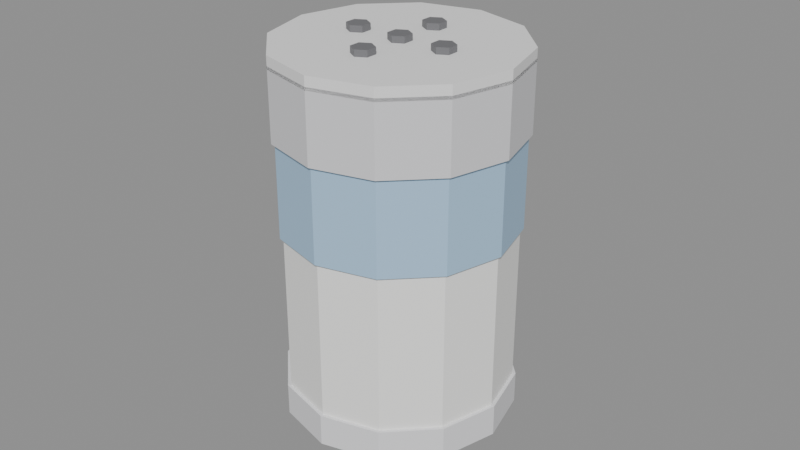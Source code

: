 # Source: ACES_SALEIRO_v01.blend  (saved by Blender 4.2.66; exported with 4.5.12 LTS)
import bpy
from mathutils import Matrix  # noqa: F401  (used for matrix-valued properties, if any)

bpy.ops.wm.read_factory_settings(use_empty=True)
scene = bpy.context.scene
scene.name = 'Scene'

# ---- materials (node trees are filled in below, after node groups)
mat_polyroom_pbr = bpy.data.materials.new('Polyroom_PBR')

# ---- material node trees
mat_polyroom_pbr.use_nodes = True; mat_polyroom_pbr.node_tree.nodes.clear()
_N = mat_polyroom_pbr.node_tree.nodes; _L = mat_polyroom_pbr.node_tree.links
n0 = _N.new('ShaderNodeOutputMaterial'); n0.name = 'Material Output'; n0.location = (300, 0)
n1 = _N.new('ShaderNodeBsdfPrincipled'); n1.name = 'Principled BSDF'; n1.location = (0, 0)
n2 = _N.new('ShaderNodeVertexColor'); n2.name = 'Color Attribute'; n2.location = (-300, 0)
n2.layer_name = 'Color'
_L.new(n2.outputs[0], n1.inputs[0])
_L.new(n1.outputs[0], n0.inputs[0])
n0.is_active_output = True

# ---- meshes
me_aces_saleiro = bpy.data.meshes.new('ACES_SALEIRO')
me_aces_saleiro.from_pydata([(0.0, 0.035, 0.0), (0.0, 0.035, 0.09), (0.0175, 0.03031, 0.0), (0.0175, 0.03031, 0.09), (0.03031, 0.0175, 0.0), (0.03031, 0.0175, 0.09), (0.035, 0.0, 0.0), (0.035, 0.0, 0.09), (0.03031, -0.0175, 0.0), (0.03031, -0.0175, 0.09), (0.0175, -0.03031, 0.0), (0.0175, -0.03031, 0.09), (0.0, -0.035, 0.0), (0.0, -0.035, 0.09), (-0.0175, -0.03031, 0.0), (-0.0175, -0.03031, 0.09), (-0.03031, -0.0175, 0.0), (-0.03031, -0.0175, 0.09), (-0.035, 0.0, 0.0), (-0.035, 0.0, 0.09), (-0.03031, 0.0175, 0.0), (-0.03031, 0.0175, 0.09), (-0.0175, 0.03031, 0.0), (-0.0175, 0.03031, 0.09), (0.0, 0.036, 0.06), (0.0, 0.036, 0.09), (0.018, 0.03118, 0.06), (0.018, 0.03118, 0.09), (0.03118, 0.018, 0.06), (0.03118, 0.018, 0.09), (0.036, 0.0, 0.06), (0.036, 0.0, 0.09), (0.03118, -0.018, 0.06), (0.03118, -0.018, 0.09), (0.018, -0.03118, 0.06), (0.018, -0.03118, 0.09), (0.0, -0.036, 0.06), (0.0, -0.036, 0.09), (-0.018, -0.03118, 0.06), (-0.018, -0.03118, 0.09), (-0.03118, -0.018, 0.06), (-0.03118, -0.018, 0.09), (-0.036, 0.0, 0.06), (-0.036, 0.0, 0.09), (-0.03118, 0.018, 0.06), (-0.03118, 0.018, 0.09), (-0.018, 0.03118, 0.06), (-0.018, 0.03118, 0.09), (0.0, 0.037, 0.089), (0.0, 0.037, 0.111), (0.0185, 0.03204, 0.089), (0.0185, 0.03204, 0.111), (0.03204, 0.0185, 0.089), (0.03204, 0.0185, 0.111), (0.037, 0.0, 0.089), (0.037, 0.0, 0.111), (0.03204, -0.0185, 0.089), (0.03204, -0.0185, 0.111), (0.0185, -0.03204, 0.089), (0.0185, -0.03204, 0.111), (0.0, -0.037, 0.089), (0.0, -0.037, 0.111), (-0.0185, -0.03204, 0.089), (-0.0185, -0.03204, 0.111), (-0.03204, -0.0185, 0.089), (-0.03204, -0.0185, 0.111), (-0.037, 0.0, 0.089), (-0.037, 0.0, 0.111), (-0.03204, 0.0185, 0.089), (-0.03204, 0.0185, 0.111), (-0.0185, 0.03204, 0.089), (-0.0185, 0.03204, 0.111), (0.0, 0.037, 0.11), (0.0, 0.037, 0.114), (0.0185, 0.03204, 0.11), (0.0185, 0.03204, 0.114), (0.03204, 0.0185, 0.11), (0.03204, 0.0185, 0.114), (0.037, 0.0, 0.11), (0.037, 0.0, 0.114), (0.03204, -0.0185, 0.11), (0.03204, -0.0185, 0.114), (0.0185, -0.03204, 0.11), (0.0185, -0.03204, 0.114), (0.0, -0.037, 0.11), (0.0, -0.037, 0.114), (-0.0185, -0.03204, 0.11), (-0.0185, -0.03204, 0.114), (-0.03204, -0.0185, 0.11), (-0.03204, -0.0185, 0.114), (-0.037, 0.0, 0.11), (-0.037, 0.0, 0.114), (-0.03204, 0.0185, 0.11), (-0.03204, 0.0185, 0.114), (-0.0185, 0.03204, 0.11), (-0.0185, 0.03204, 0.114), (0.0, 0.0035, 0.112), (0.0, 0.0035, 0.116), (0.003031, 0.00175, 0.112), (0.003031, 0.00175, 0.116), (0.003031, -0.00175, 0.112), (0.003031, -0.00175, 0.116), (0.0, -0.0035, 0.112), (0.0, -0.0035, 0.116), (-0.003031, -0.00175, 0.112), (-0.003031, -0.00175, 0.116), (-0.003031, 0.00175, 0.112), (-0.003031, 0.00175, 0.116), (0.015, 0.0035, 0.112), (0.015, 0.0035, 0.116), (0.01803, 0.00175, 0.112), (0.01803, 0.00175, 0.116), (0.01803, -0.00175, 0.112), (0.01803, -0.00175, 0.116), (0.015, -0.0035, 0.112), (0.015, -0.0035, 0.116), (0.01197, -0.00175, 0.112), (0.01197, -0.00175, 0.116), (0.01197, 0.00175, 0.112), (0.01197, 0.00175, 0.116), (-0.015, 0.0035, 0.112), (-0.015, 0.0035, 0.116), (-0.01197, 0.00175, 0.112), (-0.01197, 0.00175, 0.116), (-0.01197, -0.00175, 0.112), (-0.01197, -0.00175, 0.116), (-0.015, -0.0035, 0.112), (-0.015, -0.0035, 0.116), (-0.01803, -0.00175, 0.112), (-0.01803, -0.00175, 0.116), (-0.01803, 0.00175, 0.112), (-0.01803, 0.00175, 0.116), (0.0, 0.0185, 0.112), (0.0, 0.0185, 0.116), (0.003031, 0.01675, 0.112), (0.003031, 0.01675, 0.116), (0.003031, 0.01325, 0.112), (0.003031, 0.01325, 0.116), (0.0, 0.0115, 0.112), (0.0, 0.0115, 0.116), (-0.003031, 0.01325, 0.112), (-0.003031, 0.01325, 0.116), (-0.003031, 0.01675, 0.112), (-0.003031, 0.01675, 0.116), (0.0, -0.0115, 0.112), (0.0, -0.0115, 0.116), (0.003031, -0.01325, 0.112), (0.003031, -0.01325, 0.116), (0.003031, -0.01675, 0.112), (0.003031, -0.01675, 0.116), (0.0, -0.0185, 0.112), (0.0, -0.0185, 0.116), (-0.003031, -0.01675, 0.112), (-0.003031, -0.01675, 0.116), (-0.003031, -0.01325, 0.112), (-0.003031, -0.01325, 0.116), (0.0, 0.036, 0.0), (0.0, 0.036, 0.01), (0.018, 0.03118, 0.0), (0.018, 0.03118, 0.01), (0.03118, 0.018, 0.0), (0.03118, 0.018, 0.01), (0.036, 0.0, 0.0), (0.036, 0.0, 0.01), (0.03118, -0.018, 0.0), (0.03118, -0.018, 0.01), (0.018, -0.03118, 0.0), (0.018, -0.03118, 0.01), (0.0, -0.036, 0.0), (0.0, -0.036, 0.01), (-0.018, -0.03118, 0.0), (-0.018, -0.03118, 0.01), (-0.03118, -0.018, 0.0), (-0.03118, -0.018, 0.01), (-0.036, 0.0, 0.0), (-0.036, 0.0, 0.01), (-0.03118, 0.018, 0.0), (-0.03118, 0.018, 0.01), (-0.018, 0.03118, 0.0), (-0.018, 0.03118, 0.01)], [], [(0, 1, 3, 2), (2, 3, 5, 4), (4, 5, 7, 6), (6, 7, 9, 8), (8, 9, 11, 10), (10, 11, 13, 12), (12, 13, 15, 14), (14, 15, 17, 16), (16, 17, 19, 18), (18, 19, 21, 20), (3, 1, 23, 21, 19, 17, 15, 13, 11, 9, 7, 5), (20, 21, 23, 22), (22, 23, 1, 0), (0, 2, 4, 6, 8, 10, 12, 14, 16, 18, 20, 22), (24, 25, 27, 26), (26, 27, 29, 28), (28, 29, 31, 30), (30, 31, 33, 32), (32, 33, 35, 34), (34, 35, 37, 36), (36, 37, 39, 38), (38, 39, 41, 40), (40, 41, 43, 42), (42, 43, 45, 44), (27, 25, 47, 45, 43, 41, 39, 37, 35, 33, 31, 29), (44, 45, 47, 46), (46, 47, 25, 24), (24, 26, 28, 30, 32, 34, 36, 38, 40, 42, 44, 46), (48, 49, 51, 50), (50, 51, 53, 52), (52, 53, 55, 54), (54, 55, 57, 56), (56, 57, 59, 58), (58, 59, 61, 60), (60, 61, 63, 62), (62, 63, 65, 64), (64, 65, 67, 66), (66, 67, 69, 68), (51, 49, 71, 69, 67, 65, 63, 61, 59, 57, 55, 53), (68, 69, 71, 70), (70, 71, 49, 48), (48, 50, 52, 54, 56, 58, 60, 62, 64, 66, 68, 70), (72, 73, 75, 74), (74, 75, 77, 76), (76, 77, 79, 78), (78, 79, 81, 80), (80, 81, 83, 82), (82, 83, 85, 84), (84, 85, 87, 86), (86, 87, 89, 88), (88, 89, 91, 90), (90, 91, 93, 92), (75, 73, 95, 93, 91, 89, 87, 85, 83, 81, 79, 77), (92, 93, 95, 94), (94, 95, 73, 72), (72, 74, 76, 78, 80, 82, 84, 86, 88, 90, 92, 94), (96, 97, 99, 98), (98, 99, 101, 100), (100, 101, 103, 102), (102, 103, 105, 104), (99, 97, 107, 105, 103, 101), (104, 105, 107, 106), (106, 107, 97, 96), (96, 98, 100, 102, 104, 106), (108, 109, 111, 110), (110, 111, 113, 112), (112, 113, 115, 114), (114, 115, 117, 116), (111, 109, 119, 117, 115, 113), (116, 117, 119, 118), (118, 119, 109, 108), (108, 110, 112, 114, 116, 118), (120, 121, 123, 122), (122, 123, 125, 124), (124, 125, 127, 126), (126, 127, 129, 128), (123, 121, 131, 129, 127, 125), (128, 129, 131, 130), (130, 131, 121, 120), (120, 122, 124, 126, 128, 130), (132, 133, 135, 134), (134, 135, 137, 136), (136, 137, 139, 138), (138, 139, 141, 140), (135, 133, 143, 141, 139, 137), (140, 141, 143, 142), (142, 143, 133, 132), (132, 134, 136, 138, 140, 142), (144, 145, 147, 146), (146, 147, 149, 148), (148, 149, 151, 150), (150, 151, 153, 152), (147, 145, 155, 153, 151, 149), (152, 153, 155, 154), (154, 155, 145, 144), (144, 146, 148, 150, 152, 154), (156, 157, 159, 158), (158, 159, 161, 160), (160, 161, 163, 162), (162, 163, 165, 164), (164, 165, 167, 166), (166, 167, 169, 168), (168, 169, 171, 170), (170, 171, 173, 172), (172, 173, 175, 174), (174, 175, 177, 176), (159, 157, 179, 177, 175, 173, 171, 169, 167, 165, 163, 161), (176, 177, 179, 178), (178, 179, 157, 156), (156, 158, 160, 162, 164, 166, 168, 170, 172, 174, 176, 178)])
_uv = me_aces_saleiro.uv_layers.new(name='UVMap')
_uv.uv.foreach_set('vector', [0.08627, 0.5562, 0.08627, 0.2917, 0.1394, 0.2917, 0.1394, 0.5562, 0.1394, 0.5562, 0.1394, 0.2917, 0.1872, 0.2917, 0.1872, 0.5562, 0.4279, 0.9525, 0.4279, 0.6881, 0.4794, 0.6881, 0.4794, 0.9525, 0.4794, 0.9525, 0.4794, 0.6881, 0.5308, 0.6881, 0.5308, 0.9525, 0.04213, 0.8388, 0.04213, 0.5744, 0.08998, 0.5744, 0.08998, 0.8388, 0.08998, 0.8388, 0.08998, 0.5744, 0.1431, 0.5744, 0.1431, 0.8388, 0.1431, 0.8388, 0.1431, 0.5744, 0.1872, 0.5744, 0.1872, 0.8388, 0.009093, 0.2735, 0.009093, 0.009093, 0.04674, 0.009093, 0.04674, 0.2735, 0.04674, 0.2735, 0.04674, 0.009093, 0.09816, 0.009093, 0.09816, 0.2735, 0.09816, 0.2735, 0.09816, 0.009093, 0.1496, 0.009093, 0.1496, 0.2735, 0.7346, 0.436, 0.6885, 0.4094, 0.6618, 0.3633, 0.6618, 0.31, 0.6885, 0.2639, 0.7346, 0.2373, 0.7878, 0.2373, 0.8339, 0.2639, 0.8605, 0.31, 0.8605, 0.3633, 0.8339, 0.4094, 0.7878, 0.436, 0.1496, 0.2735, 0.1496, 0.009093, 0.1872, 0.009093, 0.1872, 0.2735, 0.04213, 0.5562, 0.04213, 0.2917, 0.08627, 0.2917, 0.08627, 0.5562, 0.232, 0.8601, 0.2054, 0.814, 0.2054, 0.7608, 0.232, 0.7147, 0.2781, 0.6881, 0.3314, 0.6881, 0.3775, 0.7147, 0.4041, 0.7608, 0.4041, 0.814, 0.3775, 0.8601, 0.3314, 0.8867, 0.2781, 0.8867, 0.8498, 0.7919, 0.7616, 0.7919, 0.7616, 0.7373, 0.8498, 0.7373, 0.8498, 0.7373, 0.7616, 0.7373, 0.7616, 0.6881, 0.8498, 0.6881, 0.7435, 0.9613, 0.6553, 0.9613, 0.6553, 0.9084, 0.7435, 0.9084, 0.7435, 0.9084, 0.6553, 0.9084, 0.6553, 0.8555, 0.7435, 0.8555, 0.7435, 0.8373, 0.6553, 0.8373, 0.6553, 0.7881, 0.7435, 0.7881, 0.7435, 0.7881, 0.6553, 0.7881, 0.6553, 0.7335, 0.7435, 0.7335, 0.7435, 0.7335, 0.6553, 0.7335, 0.6553, 0.6881, 0.7435, 0.6881, 0.6371, 0.8713, 0.549, 0.8713, 0.549, 0.8326, 0.6371, 0.8326, 0.6371, 0.8326, 0.549, 0.8326, 0.549, 0.7797, 0.6371, 0.7797, 0.6371, 0.7797, 0.549, 0.7797, 0.549, 0.7268, 0.6371, 0.7268, 0.2802, 0.6699, 0.2328, 0.6425, 0.2054, 0.5951, 0.2054, 0.5403, 0.2328, 0.4929, 0.2802, 0.4655, 0.335, 0.4655, 0.3824, 0.4929, 0.4098, 0.5403, 0.4098, 0.5951, 0.3824, 0.6425, 0.335, 0.6699, 0.6371, 0.7268, 0.549, 0.7268, 0.549, 0.6881, 0.6371, 0.6881, 0.8498, 0.8373, 0.7616, 0.8373, 0.7616, 0.7919, 0.8498, 0.7919, 0.4553, 0.6425, 0.4279, 0.5951, 0.4279, 0.5403, 0.4553, 0.4929, 0.5027, 0.4655, 0.5575, 0.4655, 0.6049, 0.4929, 0.6323, 0.5403, 0.6323, 0.5951, 0.6049, 0.6425, 0.5575, 0.6699, 0.5027, 0.6699, 0.9377, 0.5722, 0.873, 0.5722, 0.873, 0.5161, 0.9377, 0.5161, 0.9377, 0.5161, 0.873, 0.5161, 0.873, 0.4655, 0.9377, 0.4655, 0.949, 0.1178, 0.8844, 0.1178, 0.8844, 0.06345, 0.949, 0.06345, 0.949, 0.06345, 0.8844, 0.06345, 0.8844, 0.009093, 0.949, 0.009093, 0.9433, 0.3907, 0.8787, 0.3907, 0.8787, 0.3401, 0.9433, 0.3401, 0.9433, 0.3401, 0.8787, 0.3401, 0.8787, 0.284, 0.9433, 0.284, 0.9433, 0.284, 0.8787, 0.284, 0.8787, 0.2373, 0.9433, 0.2373, 0.9326, 0.8764, 0.868, 0.8764, 0.868, 0.8366, 0.9326, 0.8366, 0.9326, 0.8366, 0.868, 0.8366, 0.868, 0.7822, 0.9326, 0.7822, 0.9326, 0.7822, 0.868, 0.7822, 0.868, 0.7279, 0.9326, 0.7279, 0.2335, 0.191, 0.2054, 0.1422, 0.2054, 0.08597, 0.2335, 0.03723, 0.2823, 0.009093, 0.3386, 0.009093, 0.3873, 0.03723, 0.4154, 0.08597, 0.4154, 0.1422, 0.3873, 0.191, 0.3386, 0.2191, 0.2823, 0.2191, 0.9326, 0.7279, 0.868, 0.7279, 0.868, 0.6881, 0.9326, 0.6881, 0.9377, 0.6189, 0.873, 0.6189, 0.873, 0.5722, 0.9377, 0.5722, 0.2054, 0.3705, 0.2054, 0.3142, 0.2335, 0.2654, 0.2823, 0.2373, 0.3386, 0.2373, 0.3873, 0.2654, 0.4154, 0.3142, 0.4154, 0.3705, 0.3873, 0.4192, 0.3386, 0.4473, 0.2823, 0.4473, 0.2335, 0.4192, 0.02085, 0.6049, 0.009093, 0.6049, 0.009093, 0.5488, 0.02085, 0.5488, 0.02085, 0.5488, 0.009093, 0.5488, 0.009093, 0.4982, 0.02085, 0.4982, 0.02085, 0.9501, 0.009093, 0.9501, 0.009093, 0.8957, 0.02085, 0.8957, 0.02085, 0.8957, 0.009093, 0.8957, 0.009093, 0.8413, 0.02085, 0.8413, 0.02085, 0.8232, 0.009093, 0.8232, 0.009093, 0.7726, 0.02085, 0.7726, 0.02085, 0.7726, 0.009093, 0.7726, 0.009093, 0.7164, 0.02085, 0.7164, 0.02085, 0.7164, 0.009093, 0.7164, 0.009093, 0.6698, 0.02085, 0.6698, 0.02085, 0.48, 0.009093, 0.48, 0.009093, 0.4402, 0.02085, 0.4402, 0.02085, 0.4402, 0.009093, 0.4402, 0.009093, 0.3859, 0.02085, 0.3859, 0.02085, 0.3859, 0.009093, 0.3859, 0.009093, 0.3315, 0.02085, 0.3315, 0.4618, 0.191, 0.4336, 0.1422, 0.4336, 0.08597, 0.4618, 0.03723, 0.5105, 0.009092, 0.5668, 0.009092, 0.6155, 0.03723, 0.6436, 0.08597, 0.6436, 0.1422, 0.6155, 0.191, 0.5668, 0.2191, 0.5105, 0.2191, 0.02085, 0.3315, 0.009093, 0.3315, 0.009093, 0.2917, 0.02085, 0.2917, 0.02085, 0.6516, 0.009093, 0.6516, 0.009093, 0.6049, 0.02085, 0.6049, 0.4336, 0.3705, 0.4336, 0.3142, 0.4618, 0.2654, 0.5105, 0.2373, 0.5668, 0.2373, 0.6155, 0.2654, 0.6436, 0.3142, 0.6436, 0.3705, 0.6155, 0.4192, 0.5668, 0.4473, 0.5105, 0.4473, 0.4618, 0.4192, 0.5907, 0.8996, 0.5789, 0.8996, 0.5789, 0.8895, 0.5907, 0.8895, 0.3369, 0.9167, 0.3369, 0.9049, 0.3471, 0.9049, 0.3471, 0.9167, 0.821, 0.9111, 0.8092, 0.9111, 0.8092, 0.901, 0.821, 0.901, 0.821, 0.901, 0.8092, 0.901, 0.8092, 0.8942, 0.821, 0.8942, 0.8181, 0.876, 0.8092, 0.8709, 0.8092, 0.8606, 0.8181, 0.8555, 0.827, 0.8606, 0.827, 0.8709, 0.2339, 0.9167, 0.2339, 0.9049, 0.2442, 0.9049, 0.2442, 0.9167, 0.5907, 0.9063, 0.5789, 0.9063, 0.5789, 0.8996, 0.5907, 0.8996, 0.04213, 0.8724, 0.04213, 0.8621, 0.05104, 0.857, 0.05995, 0.8621, 0.05995, 0.8724, 0.05104, 0.8776, 0.5607, 0.8996, 0.549, 0.8996, 0.549, 0.8895, 0.5607, 0.8895, 0.2623, 0.9167, 0.2623, 0.9049, 0.2726, 0.9049, 0.2726, 0.9167, 0.8797, 0.9114, 0.868, 0.9114, 0.868, 0.9013, 0.8797, 0.9013, 0.8797, 0.9013, 0.868, 0.9013, 0.868, 0.8946, 0.8797, 0.8946, 0.08704, 0.8776, 0.07813, 0.8724, 0.07813, 0.8621, 0.08704, 0.857, 0.09595, 0.8621, 0.09595, 0.8724, 0.3084, 0.9167, 0.3084, 0.9049, 0.3187, 0.9049, 0.3187, 0.9167, 0.5607, 0.9063, 0.549, 0.9063, 0.549, 0.8996, 0.5607, 0.8996, 0.1141, 0.8724, 0.1141, 0.8621, 0.123, 0.857, 0.1319, 0.8621, 0.1319, 0.8724, 0.123, 0.8776, 0.9208, 0.6594, 0.909, 0.6594, 0.909, 0.6493, 0.9208, 0.6493, 0.9147, 0.4206, 0.9147, 0.4089, 0.925, 0.4089, 0.925, 0.4206, 0.9097, 0.9114, 0.8979, 0.9114, 0.8979, 0.9013, 0.9097, 0.9013, 0.9097, 0.9013, 0.8979, 0.9013, 0.8979, 0.8946, 0.9097, 0.8946, 0.159, 0.8776, 0.1501, 0.8724, 0.1501, 0.8621, 0.159, 0.857, 0.1679, 0.8621, 0.1679, 0.8724, 0.9204, 0.1477, 0.9204, 0.136, 0.9307, 0.136, 0.9307, 0.1477, 0.9208, 0.6661, 0.909, 0.6661, 0.909, 0.6594, 0.9208, 0.6594, 0.873, 0.6647, 0.873, 0.6544, 0.8819, 0.6493, 0.8908, 0.6544, 0.8908, 0.6647, 0.8819, 0.6699, 0.1259, 0.9059, 0.1141, 0.9059, 0.1141, 0.8958, 0.1259, 0.8958, 0.8391, 0.906, 0.8391, 0.8942, 0.8494, 0.8942, 0.8494, 0.906, 0.05389, 0.9126, 0.04213, 0.9126, 0.04213, 0.9025, 0.05389, 0.9025, 0.05389, 0.9025, 0.04213, 0.9025, 0.04213, 0.8958, 0.05389, 0.8958, 0.8965, 0.4243, 0.8876, 0.4294, 0.8787, 0.4243, 0.8787, 0.414, 0.8876, 0.4089, 0.8965, 0.414, 0.3938, 0.9167, 0.3938, 0.9049, 0.4041, 0.9049, 0.4041, 0.9167, 0.1259, 0.9126, 0.1141, 0.9126, 0.1141, 0.9059, 0.1259, 0.9059, 0.8933, 0.1566, 0.8844, 0.1514, 0.8844, 0.1411, 0.8933, 0.136, 0.9022, 0.1411, 0.9022, 0.1514, 0.08989, 0.9059, 0.07813, 0.9059, 0.07813, 0.8958, 0.08989, 0.8958, 0.2054, 0.9167, 0.2054, 0.9049, 0.2157, 0.9049, 0.2157, 0.9167, 0.1619, 0.9126, 0.1501, 0.9126, 0.1501, 0.9025, 0.1619, 0.9025, 0.1619, 0.9025, 0.1501, 0.9025, 0.1501, 0.8958, 0.1619, 0.8958, 0.9022, 0.1902, 0.8933, 0.1953, 0.8844, 0.1902, 0.8844, 0.1799, 0.8933, 0.1748, 0.9022, 0.1799, 0.3653, 0.9167, 0.3653, 0.9049, 0.3756, 0.9049, 0.3756, 0.9167, 0.08989, 0.9126, 0.07813, 0.9126, 0.07813, 0.9059, 0.08989, 0.9059, 0.6282, 0.91, 0.6193, 0.9049, 0.6193, 0.8946, 0.6282, 0.8895, 0.6371, 0.8946, 0.6371, 0.9049, 0.9852, 0.5694, 0.9558, 0.5694, 0.9558, 0.5147, 0.9852, 0.5147, 0.9852, 0.5147, 0.9558, 0.5147, 0.9558, 0.4655, 0.9852, 0.4655, 0.791, 0.9613, 0.7616, 0.9613, 0.7616, 0.9084, 0.791, 0.9084, 0.791, 0.9084, 0.7616, 0.9084, 0.7616, 0.8555, 0.791, 0.8555, 0.9909, 0.3865, 0.9615, 0.3865, 0.9615, 0.3373, 0.9909, 0.3373, 0.9909, 0.3373, 0.9615, 0.3373, 0.9615, 0.2827, 0.9909, 0.2827, 0.9909, 0.2827, 0.9615, 0.2827, 0.9615, 0.2373, 0.9909, 0.2373, 0.9802, 0.8713, 0.9508, 0.8713, 0.9508, 0.8326, 0.9802, 0.8326, 0.9802, 0.8326, 0.9508, 0.8326, 0.9508, 0.7797, 0.9802, 0.7797, 0.9802, 0.7797, 0.9508, 0.7797, 0.9508, 0.7268, 0.9802, 0.7268, 0.7253, 0.6699, 0.6779, 0.6425, 0.6505, 0.5951, 0.6505, 0.5403, 0.6779, 0.4929, 0.7253, 0.4655, 0.78, 0.4655, 0.8275, 0.4929, 0.8548, 0.5403, 0.8548, 0.5951, 0.8275, 0.6425, 0.78, 0.6699, 0.9802, 0.7268, 0.9508, 0.7268, 0.9508, 0.6881, 0.9802, 0.6881, 0.9852, 0.6148, 0.9558, 0.6148, 0.9558, 0.5694, 0.9852, 0.5694, 0.6892, 0.1861, 0.6618, 0.1386, 0.6618, 0.08389, 0.6892, 0.03647, 0.7366, 0.009093, 0.7914, 0.009093, 0.8388, 0.03647, 0.8662, 0.08389, 0.8662, 0.1386, 0.8388, 0.1861, 0.7914, 0.2134, 0.7366, 0.2134])
_ca = me_aces_saleiro.color_attributes.new('Color', 'FLOAT_COLOR', 'POINT')
_ca.data.foreach_set('color', [0.94, 0.94, 0.92, 1.0, 0.94, 0.94, 0.92, 1.0, 0.94, 0.94, 0.92, 1.0, 0.94, 0.94, 0.92, 1.0, 0.94, 0.94, 0.92, 1.0, 0.94, 0.94, 0.92, 1.0, 0.94, 0.94, 0.92, 1.0, 0.94, 0.94, 0.92, 1.0, 0.94, 0.94, 0.92, 1.0, 0.94, 0.94, 0.92, 1.0, 0.94, 0.94, 0.92, 1.0, 0.94, 0.94, 0.92, 1.0, 0.94, 0.94, 0.92, 1.0, 0.94, 0.94, 0.92, 1.0, 0.94, 0.94, 0.92, 1.0, 0.94, 0.94, 0.92, 1.0, 0.94, 0.94, 0.92, 1.0, 0.94, 0.94, 0.92, 1.0, 0.94, 0.94, 0.92, 1.0, 0.94, 0.94, 0.92, 1.0, 0.94, 0.94, 0.92, 1.0, 0.94, 0.94, 0.92, 1.0, 0.94, 0.94, 0.92, 1.0, 0.94, 0.94, 0.92, 1.0, 0.4, 0.6, 0.8, 1.0, 0.4, 0.6, 0.8, 1.0, 0.4, 0.6, 0.8, 1.0, 0.4, 0.6, 0.8, 1.0, 0.4, 0.6, 0.8, 1.0, 0.4, 0.6, 0.8, 1.0, 0.4, 0.6, 0.8, 1.0, 0.4, 0.6, 0.8, 1.0, 0.4, 0.6, 0.8, 1.0, 0.4, 0.6, 0.8, 1.0, 0.4, 0.6, 0.8, 1.0, 0.4, 0.6, 0.8, 1.0, 0.4, 0.6, 0.8, 1.0, 0.4, 0.6, 0.8, 1.0, 0.4, 0.6, 0.8, 1.0, 0.4, 0.6, 0.8, 1.0, 0.4, 0.6, 0.8, 1.0, 0.4, 0.6, 0.8, 1.0, 0.4, 0.6, 0.8, 1.0, 0.4, 0.6, 0.8, 1.0, 0.4, 0.6, 0.8, 1.0, 0.4, 0.6, 0.8, 1.0, 0.4, 0.6, 0.8, 1.0, 0.4, 0.6, 0.8, 1.0, 0.72, 0.72, 0.74, 1.0, 0.72, 0.72, 0.74, 1.0, 0.72, 0.72, 0.74, 1.0, 0.72, 0.72, 0.74, 1.0, 0.72, 0.72, 0.74, 1.0, 0.72, 0.72, 0.74, 1.0, 0.72, 0.72, 0.74, 1.0, 0.72, 0.72, 0.74, 1.0, 0.72, 0.72, 0.74, 1.0, 0.72, 0.72, 0.74, 1.0, 0.72, 0.72, 0.74, 1.0, 0.72, 0.72, 0.74, 1.0, 0.72, 0.72, 0.74, 1.0, 0.72, 0.72, 0.74, 1.0, 0.72, 0.72, 0.74, 1.0, 0.72, 0.72, 0.74, 1.0, 0.72, 0.72, 0.74, 1.0, 0.72, 0.72, 0.74, 1.0, 0.72, 0.72, 0.74, 1.0, 0.72, 0.72, 0.74, 1.0, 0.72, 0.72, 0.74, 1.0, 0.72, 0.72, 0.74, 1.0, 0.72, 0.72, 0.74, 1.0, 0.72, 0.72, 0.74, 1.0, 0.88, 0.88, 0.88, 1.0, 0.88, 0.88, 0.88, 1.0, 0.88, 0.88, 0.88, 1.0, 0.88, 0.88, 0.88, 1.0, 0.88, 0.88, 0.88, 1.0, 0.88, 0.88, 0.88, 1.0, 0.88, 0.88, 0.88, 1.0, 0.88, 0.88, 0.88, 1.0, 0.88, 0.88, 0.88, 1.0, 0.88, 0.88, 0.88, 1.0, 0.88, 0.88, 0.88, 1.0, 0.88, 0.88, 0.88, 1.0, 0.88, 0.88, 0.88, 1.0, 0.88, 0.88, 0.88, 1.0, 0.88, 0.88, 0.88, 1.0, 0.88, 0.88, 0.88, 1.0, 0.88, 0.88, 0.88, 1.0, 0.88, 0.88, 0.88, 1.0, 0.88, 0.88, 0.88, 1.0, 0.88, 0.88, 0.88, 1.0, 0.88, 0.88, 0.88, 1.0, 0.88, 0.88, 0.88, 1.0, 0.88, 0.88, 0.88, 1.0, 0.88, 0.88, 0.88, 1.0, 0.16, 0.16, 0.17, 1.0, 0.16, 0.16, 0.17, 1.0, 0.16, 0.16, 0.17, 1.0, 0.16, 0.16, 0.17, 1.0, 0.16, 0.16, 0.17, 1.0, 0.16, 0.16, 0.17, 1.0, 0.16, 0.16, 0.17, 1.0, 0.16, 0.16, 0.17, 1.0, 0.16, 0.16, 0.17, 1.0, 0.16, 0.16, 0.17, 1.0, 0.16, 0.16, 0.17, 1.0, 0.16, 0.16, 0.17, 1.0, 0.16, 0.16, 0.17, 1.0, 0.16, 0.16, 0.17, 1.0, 0.16, 0.16, 0.17, 1.0, 0.16, 0.16, 0.17, 1.0, 0.16, 0.16, 0.17, 1.0, 0.16, 0.16, 0.17, 1.0, 0.16, 0.16, 0.17, 1.0, 0.16, 0.16, 0.17, 1.0, 0.16, 0.16, 0.17, 1.0, 0.16, 0.16, 0.17, 1.0, 0.16, 0.16, 0.17, 1.0, 0.16, 0.16, 0.17, 1.0, 0.16, 0.16, 0.17, 1.0, 0.16, 0.16, 0.17, 1.0, 0.16, 0.16, 0.17, 1.0, 0.16, 0.16, 0.17, 1.0, 0.16, 0.16, 0.17, 1.0, 0.16, 0.16, 0.17, 1.0, 0.16, 0.16, 0.17, 1.0, 0.16, 0.16, 0.17, 1.0, 0.16, 0.16, 0.17, 1.0, 0.16, 0.16, 0.17, 1.0, 0.16, 0.16, 0.17, 1.0, 0.16, 0.16, 0.17, 1.0, 0.16, 0.16, 0.17, 1.0, 0.16, 0.16, 0.17, 1.0, 0.16, 0.16, 0.17, 1.0, 0.16, 0.16, 0.17, 1.0, 0.16, 0.16, 0.17, 1.0, 0.16, 0.16, 0.17, 1.0, 0.16, 0.16, 0.17, 1.0, 0.16, 0.16, 0.17, 1.0, 0.16, 0.16, 0.17, 1.0, 0.16, 0.16, 0.17, 1.0, 0.16, 0.16, 0.17, 1.0, 0.16, 0.16, 0.17, 1.0, 0.16, 0.16, 0.17, 1.0, 0.16, 0.16, 0.17, 1.0, 0.16, 0.16, 0.17, 1.0, 0.16, 0.16, 0.17, 1.0, 0.16, 0.16, 0.17, 1.0, 0.16, 0.16, 0.17, 1.0, 0.16, 0.16, 0.17, 1.0, 0.16, 0.16, 0.17, 1.0, 0.16, 0.16, 0.17, 1.0, 0.16, 0.16, 0.17, 1.0, 0.16, 0.16, 0.17, 1.0, 0.16, 0.16, 0.17, 1.0, 0.8, 0.8, 0.82, 1.0, 0.8, 0.8, 0.82, 1.0, 0.8, 0.8, 0.82, 1.0, 0.8, 0.8, 0.82, 1.0, 0.8, 0.8, 0.82, 1.0, 0.8, 0.8, 0.82, 1.0, 0.8, 0.8, 0.82, 1.0, 0.8, 0.8, 0.82, 1.0, 0.8, 0.8, 0.82, 1.0, 0.8, 0.8, 0.82, 1.0, 0.8, 0.8, 0.82, 1.0, 0.8, 0.8, 0.82, 1.0, 0.8, 0.8, 0.82, 1.0, 0.8, 0.8, 0.82, 1.0, 0.8, 0.8, 0.82, 1.0, 0.8, 0.8, 0.82, 1.0, 0.8, 0.8, 0.82, 1.0, 0.8, 0.8, 0.82, 1.0, 0.8, 0.8, 0.82, 1.0, 0.8, 0.8, 0.82, 1.0, 0.8, 0.8, 0.82, 1.0, 0.8, 0.8, 0.82, 1.0, 0.8, 0.8, 0.82, 1.0, 0.8, 0.8, 0.82, 1.0])
me_aces_saleiro.materials.append(mat_polyroom_pbr)
me_aces_saleiro.update()

# ---- objects
ob_aces_saleiro = bpy.data.objects.new('ACES_SALEIRO', me_aces_saleiro)

# ---- transforms, parenting, visibility, modifiers, constraints
ob_aces_saleiro.location = (0.0, 0.0, 0.0)

# ---- collection membership
scene.collection.objects.link(ob_aces_saleiro)

# ---- scene / render settings (as saved in the file)
scene.frame_start = 1; scene.frame_end = 250; scene.frame_set(1)
scene.render.engine = 'BLENDER_EEVEE_NEXT'
bpy.context.view_layer.update()

# ---- added for rendering (the .blend has no active camera and no usable light): camera, sun + grey world if the file has none
cam_auto = bpy.data.cameras.new('AutoCamera')
cam_auto.lens = 50.0
cam_auto.sensor_width = 36.0
cam_auto.clip_end = 1000.0
ob_auto_camera = bpy.data.objects.new('AutoCamera', cam_auto)
scene.collection.objects.link(ob_auto_camera)
ob_auto_camera.location = (0.185045, -0.222054, 0.206036)
ob_auto_camera.rotation_euler = (1.09748, -7.21219e-08, 0.694738)
scene.camera = ob_auto_camera
light_auto_sun = bpy.data.lights.new('AutoSun', 'SUN')
light_auto_sun.energy = 3.0
light_auto_sun.angle = 0.0523599
ob_auto_sun = bpy.data.objects.new('AutoSun', light_auto_sun)
scene.collection.objects.link(ob_auto_sun)
ob_auto_sun.rotation_euler = (0.872665, 0.174533, 0.523599)
if scene.world is None:
    world_auto = bpy.data.worlds.new('AutoWorld')
    world_auto.color = (0.3, 0.3, 0.3)
    scene.world = world_auto
bpy.context.view_layer.update()
